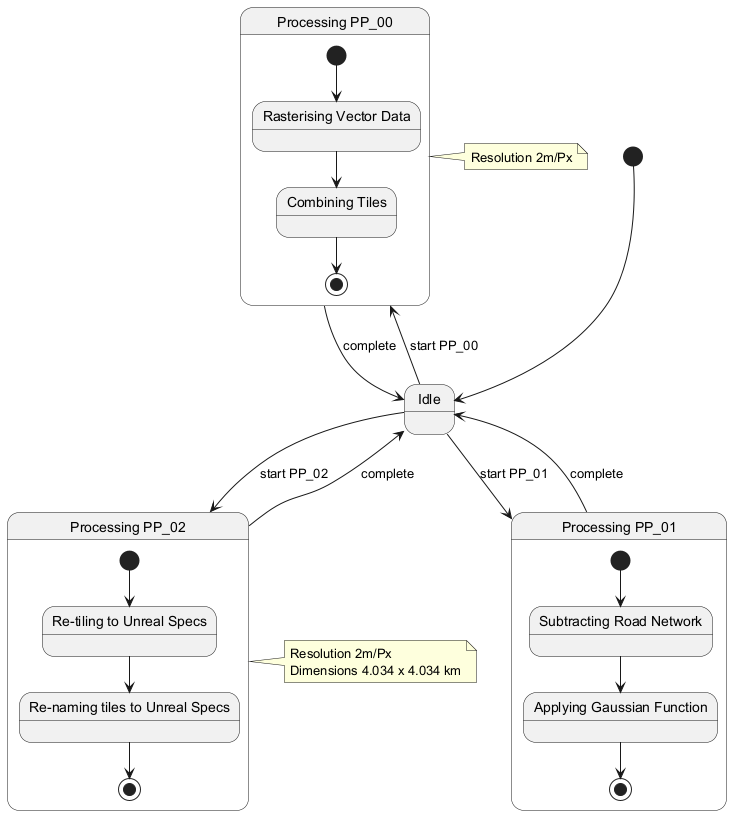

The diagram above was rendered by PlantUML. Its source (embedded in the PNG):
@startuml
[*] --> Idle

state Idle
state "Processing PP_00" as PP00 {
  state "Rasterising Vector Data" as RVD
  state "Combining Tiles" as CT
  
  [*] --> RVD
  RVD --> CT
  CT --> [*]
}

state "Processing PP_01" as PP01 {
  state "Subtracting Road Network" as SRN
  state "Applying Gaussian Function" as AGF
  
  [*] --> SRN
  SRN --> AGF
  AGF --> [*]
}

state "Processing PP_02" as PP02 {
  state "Re-tiling to Unreal Specs" as RTUS
  state "Re-naming tiles to Unreal Specs" as RNTUS
  
  [*] --> RTUS
  RTUS --> RNTUS
  RNTUS --> [*]
}

Idle --> PP00 : start PP_00
Idle --> PP01 : start PP_01
Idle --> PP02 : start PP_02
PP00 --> Idle : complete
PP01 --> Idle : complete
PP02 --> Idle : complete

note right of PP00 : Resolution 2m/Px
note right of PP02 : Resolution 2m/Px\nDimensions 4.034 x 4.034 km
@enduml